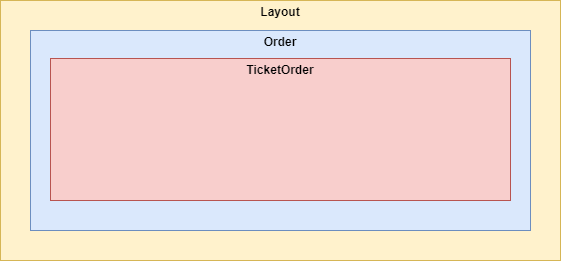

The diagram above was exported from draw.io. Its source (the exported page's mxGraphModel, read from the mxfile embedded in the PNG):
<mxGraphModel dx="1038" dy="547" grid="1" gridSize="10" guides="1" tooltips="1" connect="1" arrows="1" fold="1" page="1" pageScale="1" pageWidth="827" pageHeight="1169" math="0" shadow="0">
  <root>
    <mxCell id="0" />
    <mxCell id="1" parent="0" />
    <mxCell id="9TVXa0SO_ODCDTH2Szc8-8" value="&lt;b&gt;Layout&lt;/b&gt;" style="fontStyle=0;verticalAlign=top;align=center;spacingTop=-2;fillColor=#fff2cc;rounded=0;whiteSpace=wrap;html=1;strokeColor=#d6b656;strokeWidth=1;dashed=0;container=1;collapsible=0;expand=0;recursiveResize=0;" parent="1" vertex="1">
      <mxGeometry x="119" y="120" width="560" height="260" as="geometry" />
    </mxCell>
    <mxCell id="9TVXa0SO_ODCDTH2Szc8-10" value="&lt;b&gt;Order&lt;/b&gt;" style="fontStyle=0;verticalAlign=top;align=center;spacingTop=-2;fillColor=#dae8fc;rounded=0;whiteSpace=wrap;html=1;strokeColor=#6c8ebf;strokeWidth=1;dashed=0;container=1;collapsible=0;expand=0;recursiveResize=0;" parent="9TVXa0SO_ODCDTH2Szc8-8" vertex="1">
      <mxGeometry x="30" y="30" width="500" height="200" as="geometry" />
    </mxCell>
    <mxCell id="ifVjR3Ldu0kCKMCBugP6-1" value="&lt;b&gt;TicketOrder&lt;/b&gt;" style="fontStyle=0;verticalAlign=top;align=center;spacingTop=-2;fillColor=#f8cecc;rounded=0;whiteSpace=wrap;html=1;strokeColor=#b85450;strokeWidth=1;dashed=0;container=1;collapsible=0;expand=0;recursiveResize=0;" parent="9TVXa0SO_ODCDTH2Szc8-10" vertex="1">
      <mxGeometry x="20" y="28" width="460" height="142" as="geometry" />
    </mxCell>
  </root>
</mxGraphModel>